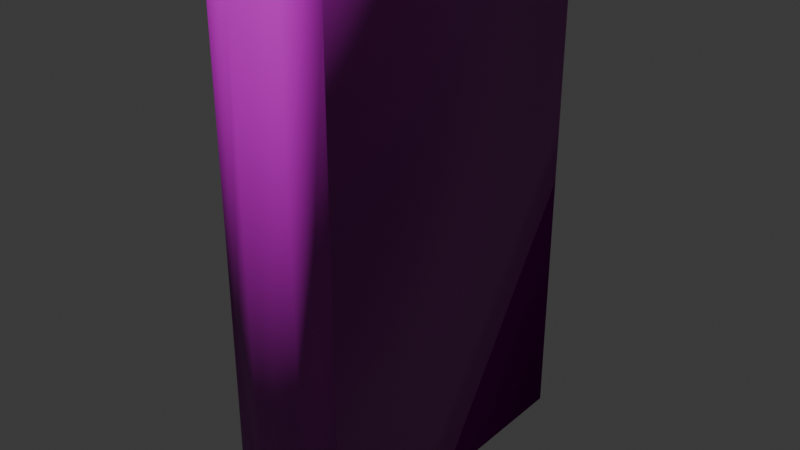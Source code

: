 # Source: LeatherBack.blend  (saved by Blender 5.0.118; exported with 4.5.12 LTS)
import bpy
from mathutils import Matrix  # noqa: F401  (used for matrix-valued properties, if any)

bpy.ops.wm.read_factory_settings(use_empty=True)
scene = bpy.context.scene
scene.name = 'Scene'

# ---- images (referenced by path relative to the original .blend; pixels are not part of the script)
import os
ASSET_DIR = os.environ.get("B2B_ASSET_DIR", "")  # directory of the original .blend (textures are referenced by path, not embedded)
HERE = os.path.dirname(os.path.abspath(__file__))  # packed textures are extracted next to this script under _unpacked/

def load_image(name, relpath, width, height, colorspace="sRGB"):
    """Load a texture the original file referenced (path relative to the .blend, or extracted next to this script)."""
    p = next((c for c in (os.path.join(HERE, relpath), os.path.join(ASSET_DIR, relpath)) if relpath and os.path.exists(c)), "")
    if p:
        img = bpy.data.images.load(p, check_existing=True)
        img.name = name
    else:  # same state as the original file: an image datablock whose file is absent (Cycles renders it pink)
        img = bpy.data.images.new(name, width, height)
        img.source = "FILE"
        img.filepath = "//" + (relpath or name)
    img.colorspace_settings.name = colorspace
    return img
img_antiquebooks_d_jpg_001 = load_image('AntiqueBooks_D.jpg.001', 'AntiqueBooks_D.jpg', 1024, 1024, 'sRGB')
img_antiquebooks_n_jpg = load_image('AntiqueBooks_N.jpg', 'AntiqueBooks_N.jpg', 1024, 1024, 'Non-Color')

# ---- materials (node trees are filled in below, after node groups)
mat_antiquebooksd = bpy.data.materials.new('AntiqueBooksD')
mat_antiquebooksd.roughness = 0.5

# ---- material node trees
mat_antiquebooksd.use_nodes = True; mat_antiquebooksd.node_tree.nodes.clear()
_N = mat_antiquebooksd.node_tree.nodes; _L = mat_antiquebooksd.node_tree.links
n0 = _N.new('ShaderNodeBsdfPrincipled'); n0.name = 'Principled BSDF'; n0.location = (0, 300)
n1 = _N.new('ShaderNodeOutputMaterial'); n1.name = 'Material Output'; n1.location = (280, 300)
n2 = _N.new('ShaderNodeTexImage'); n2.name = 'Image Texture'; n2.location = (-480, 300)
n2.image = img_antiquebooks_d_jpg_001
n3 = _N.new('ShaderNodeTexImage'); n3.name = 'Image Texture.001'; n3.location = (-480, 0)
n3.image = img_antiquebooks_n_jpg
n4 = _N.new('ShaderNodeNormalMap'); n4.name = 'Normal Map'; n4.location = (-200, 0)
n4.inputs[0].default_value = 2.0
_L.new(n2.outputs[0], n0.inputs[0])
_L.new(n3.outputs[0], n4.inputs[1])
_L.new(n4.outputs[0], n0.inputs[5])
_L.new(n0.outputs[0], n1.inputs[0])
n1.is_active_output = True

# ---- world
world_world = bpy.data.worlds.new('World'); scene.world = world_world
world_world.use_nodes = True; world_world.node_tree.nodes.clear()
_N = world_world.node_tree.nodes; _L = world_world.node_tree.links
n0 = _N.new('ShaderNodeOutputWorld'); n0.name = 'World Output'; n0.location = (200, 100)
n1 = _N.new('ShaderNodeBackground'); n1.name = 'Background'; n1.location = (-200, 100)
n1.inputs[0].default_value = (0.05088, 0.05088, 0.05088, 1.0)
_L.new(n1.outputs[0], n0.inputs[0])
n0.is_active_output = True
world_world.color = (0.05088, 0.05088, 0.05088)
world_world.sun_shadow_jitter_overblur = 0.0

# ---- meshes
me_cube_134 = bpy.data.meshes.new('Cube.134')
me_cube_134.from_pydata([(2.224e-09, 0.05079, 0.003655), (0.008473, 0.05116, 0.00362), (0.008864, -0.0535, 0.1698), (-0.008864, -0.0535, 0.0001789), (0.01989, 0.05535, 0.1698), (-0.01989, 0.05535, 0.1698), (-0.01989, 0.05535, 0.0001789), (0.01989, 0.05535, 0.0001789), (-2.356e-09, -0.05399, 0.0001789), (0.008864, -0.0535, 0.0001789), (-0.008864, -0.0535, 0.1698), (-2.356e-09, -0.05399, 0.1698), (0.01989, -0.0505, 0.1698), (-0.01989, -0.0505, 0.1698), (0.01569, -0.04861, 0.003571), (-0.01989, -0.0505, 0.0001789), (-0.008473, 0.05116, 0.00362), (-0.008473, 0.05116, 0.1663), (2.224e-09, 0.05079, 0.1663), (0.008473, 0.05116, 0.1663), (0.01569, -0.04861, 0.1664), (0.007872, -0.05074, 0.1664), (-2.233e-09, -0.05118, 0.1664), (-0.007872, -0.05074, 0.1664), (-0.007872, -0.05074, 0.003571), (-0.01569, -0.04861, 0.003571), (0.01989, -0.0505, 0.0001789), (0.007872, -0.05074, 0.003571), (-0.01569, -0.04861, 0.1664), (-2.233e-09, -0.05118, 0.003571), (0.01579, 0.05535, 0.0001789), (-0.01579, 0.05535, 0.0001789), (0.01579, 0.05535, 0.1698), (-0.01579, 0.05535, 0.1698), (0.01579, -0.04866, 0.1698), (0.007897, -0.05081, 0.1698), (-2.237e-09, -0.05125, 0.1698), (-0.007897, -0.05081, 0.1698), (-0.007897, -0.05081, 0.0001789), (-0.01579, -0.04866, 0.0001789), (0.01579, -0.04866, 0.0001789), (0.007897, -0.05081, 0.0001789), (-0.01579, -0.04866, 0.1698), (-2.237e-09, -0.05125, 0.0001789), (0.01649, 0.05197, 0.003571), (-0.01649, 0.05197, 0.003571), (0.01649, 0.05197, 0.1664), (-0.01649, 0.05197, 0.1664)], [], [(16, 17, 18, 0), (45, 47, 17, 16), (23, 17, 47, 28), (44, 14, 27, 1), (1, 27, 29, 0), (15, 13, 5, 6), (16, 24, 25, 45), (0, 29, 24, 16), (26, 7, 4, 12), (0, 18, 19, 1), (1, 19, 46, 44), (20, 46, 19, 21), (21, 19, 18, 22), (22, 18, 17, 23), (15, 3, 10, 13), (3, 8, 11, 10), (8, 9, 2, 11), (9, 26, 12, 2), (2, 12, 34, 35), (10, 11, 36, 37), (11, 2, 35, 36), (3, 15, 39, 38), (26, 9, 41, 40), (13, 10, 37, 42), (8, 3, 38, 43), (9, 8, 43, 41), (7, 26, 40, 30), (15, 6, 31, 39), (12, 4, 32, 34), (5, 13, 42, 33), (6, 5, 33, 31), (4, 7, 30, 32), (20, 21, 35, 34), (22, 23, 37, 36), (21, 22, 36, 35), (25, 24, 38, 39), (27, 14, 40, 41), (23, 28, 42, 37), (24, 29, 43, 38), (29, 27, 41, 43), (14, 44, 30, 40), (45, 25, 39, 31), (46, 20, 34, 32), (28, 47, 33, 42), (47, 45, 31, 33), (44, 46, 32, 30)])
me_cube_134.polygons.foreach_set('use_smooth', [True] * 46)
_k = set([(0, 1), (0, 16), (1, 44), (16, 45), (17, 18), (17, 47), (18, 19), (19, 46)])
me_cube_134.attributes.new('sharp_edge', 'BOOLEAN', 'EDGE').data.foreach_set('value', [ (min(e.vertices), max(e.vertices)) in _k for e in me_cube_134.edges])
_uv = me_cube_134.uv_layers.new(name='UVMap')
_uv.uv.foreach_set('vector', [0.6558, 0.3336, 0.7679, 0.3336, 0.7681, 0.3392, 0.6556, 0.3392, 0.656, 0.3283, 0.7676, 0.3283, 0.7679, 0.3336, 0.6558, 0.3336, 0.845, 0.3341, 0.7679, 0.3336, 0.7676, 0.3283, 0.8434, 0.329, 0.656, 0.35, 0.5806, 0.3493, 0.5791, 0.3442, 0.6558, 0.3447, 0.6558, 0.3447, 0.5791, 0.3442, 0.5787, 0.3392, 0.6556, 0.3392, 0.3034, 0.4965, 0.3026, 0.6096, 0.2368, 0.6084, 0.2374, 0.4953, 0.6558, 0.3336, 0.5791, 0.3342, 0.5806, 0.3291, 0.656, 0.3283, 0.6556, 0.3392, 0.5787, 0.3392, 0.5791, 0.3342, 0.6558, 0.3336, 0.3251, 0.4953, 0.3906, 0.4959, 0.3894, 0.61, 0.324, 0.6099, 0.6556, 0.3392, 0.7681, 0.3392, 0.7679, 0.3448, 0.6558, 0.3447, 0.6558, 0.3447, 0.7679, 0.3448, 0.7676, 0.3501, 0.656, 0.35, 0.8434, 0.3492, 0.7676, 0.3501, 0.7679, 0.3448, 0.845, 0.3442, 0.845, 0.3442, 0.7679, 0.3448, 0.7681, 0.3392, 0.8453, 0.3391, 0.8453, 0.3391, 0.7681, 0.3392, 0.7679, 0.3336, 0.845, 0.3341, 0.3041, 0.4959, 0.3095, 0.4964, 0.309, 0.6098, 0.3037, 0.6098, 0.3095, 0.4964, 0.314, 0.4964, 0.3135, 0.6098, 0.309, 0.6098, 0.314, 0.4964, 0.3185, 0.4964, 0.318, 0.6098, 0.3135, 0.6098, 0.3185, 0.4964, 0.3237, 0.4961, 0.3234, 0.609, 0.318, 0.6098, 0.318, 0.6098, 0.3234, 0.609, 0.3234, 0.6094, 0.318, 0.6101, 0.309, 0.6098, 0.3135, 0.6098, 0.3135, 0.6101, 0.309, 0.6101, 0.3135, 0.6098, 0.318, 0.6098, 0.318, 0.6101, 0.3135, 0.6101, 0.3095, 0.4964, 0.3041, 0.4959, 0.3041, 0.4954, 0.3095, 0.4959, 0.3237, 0.4961, 0.3185, 0.4964, 0.3185, 0.4959, 0.3237, 0.4954, 0.3037, 0.6098, 0.309, 0.6098, 0.309, 0.6101, 0.3037, 0.6101, 0.314, 0.4964, 0.3095, 0.4964, 0.3095, 0.4959, 0.314, 0.4959, 0.3185, 0.4964, 0.314, 0.4964, 0.314, 0.4959, 0.3185, 0.4959, 0.3906, 0.4959, 0.3251, 0.4953, 0.3251, 0.4947, 0.3906, 0.4953, 0.3034, 0.4965, 0.2374, 0.4953, 0.2374, 0.4947, 0.3034, 0.4959, 0.324, 0.6099, 0.3894, 0.61, 0.3894, 0.6105, 0.324, 0.6104, 0.2368, 0.6084, 0.3026, 0.6096, 0.3026, 0.6102, 0.2368, 0.6091, 0.2374, 0.4953, 0.2368, 0.6084, 0.2358, 0.6084, 0.2364, 0.4973, 0.3894, 0.61, 0.3906, 0.4959, 0.3914, 0.4959, 0.3903, 0.6095, 0.3216, 0.6105, 0.3172, 0.6105, 0.318, 0.6101, 0.3234, 0.6094, 0.3135, 0.6105, 0.3097, 0.6105, 0.309, 0.6101, 0.3135, 0.6101, 0.3172, 0.6105, 0.3135, 0.6105, 0.3135, 0.6101, 0.318, 0.6101, 0.3042, 0.4949, 0.3095, 0.4951, 0.3095, 0.4959, 0.3041, 0.4954, 0.3185, 0.4951, 0.3238, 0.4951, 0.3237, 0.4954, 0.3185, 0.4959, 0.3097, 0.6105, 0.3054, 0.6105, 0.3037, 0.6101, 0.309, 0.6101, 0.3095, 0.4951, 0.314, 0.4951, 0.314, 0.4959, 0.3095, 0.4959, 0.314, 0.4951, 0.3185, 0.4951, 0.3185, 0.4959, 0.314, 0.4959, 0.3251, 0.4944, 0.3906, 0.495, 0.3906, 0.4953, 0.3251, 0.4947, 0.2374, 0.4944, 0.3034, 0.4957, 0.3034, 0.4959, 0.2374, 0.4947, 0.3894, 0.6107, 0.324, 0.6106, 0.324, 0.6104, 0.3894, 0.6105, 0.3026, 0.6109, 0.2368, 0.6097, 0.2368, 0.6091, 0.3026, 0.6102, 0.2349, 0.6084, 0.2356, 0.4973, 0.2364, 0.4973, 0.2358, 0.6084, 0.3924, 0.4959, 0.3912, 0.6095, 0.3903, 0.6095, 0.3914, 0.4959])
me_cube_134.materials.append(mat_antiquebooksd)
me_cube_134.update()
me_cube_134.normals_split_custom_set([tuple(v) for v in zip(*[iter([0.07179, 0.9974, 0.0, 0.07179, 0.9974, 0.0, 0.0, 1.0, 0.0, -2.368e-09, 1.0, 0.0, 0.9445, 0.2157, -0.2477, 0.9445, 0.2157, 0.2477, 0.07179, 0.9974, 0.0, 0.07179, 0.9974, 0.0, 0.1171, 0.7125, 0.6919, 0.002686, 0.0004517, 1.0, 0.9445, 0.2157, 0.2477, 0.6522, 0.5037, 0.5665, -0.9445, 0.2157, -0.2477, -0.6522, 0.5037, -0.5665, -0.1171, 0.7125, -0.6919, -0.002686, 0.0004519, -1.0, -0.002686, 0.0004519, -1.0, -0.1171, 0.7125, -0.6919, 3.062e-09, 0.712, -0.7022, 0.0, 0.0006593, -1.0, -0.6401, -0.489, -0.5926, -0.6401, -0.489, 0.5926, -0.5774, 0.5774, 0.5774, -0.5774, 0.5774, -0.5774, 0.002686, 0.0004519, -1.0, 0.1171, 0.7125, -0.6919, 0.6522, 0.5037, -0.5665, 0.9445, 0.2157, -0.2477, 0.0, 0.0006593, -1.0, 3.062e-09, 0.712, -0.7022, 0.1171, 0.7125, -0.6919, 0.002686, 0.0004519, -1.0, 0.6401, -0.489, -0.5926, 0.5774, 0.5774, -0.5774, 0.5774, 0.5774, 0.5774, 0.6401, -0.489, 0.5926, -2.368e-09, 1.0, 0.0, 0.0, 1.0, 0.0, -0.07179, 0.9974, 3.63e-09, -0.07179, 0.9974, 3.63e-09, -0.07179, 0.9974, 3.63e-09, -0.07179, 0.9974, 3.63e-09, -0.9445, 0.2157, 0.2477, -0.9445, 0.2157, -0.2477, -0.6522, 0.5037, 0.5665, -0.9445, 0.2157, 0.2477, -0.002686, 0.0004517, 1.0, -0.1171, 0.7125, 0.6919, -0.1171, 0.7125, 0.6919, -0.002686, 0.0004517, 1.0, 0.0, 0.0006591, 1.0, 3.378e-09, 0.712, 0.7022, 3.378e-09, 0.712, 0.7022, 0.0, 0.0006591, 1.0, 0.002686, 0.0004517, 1.0, 0.1171, 0.7125, 0.6919, -0.6401, -0.489, -0.5926, -0.1168, -0.7199, -0.6842, -0.1168, -0.7199, 0.6842, -0.6401, -0.489, 0.5926, -0.1168, -0.7199, -0.6842, 3.417e-09, -0.7192, -0.6948, -4.364e-07, -0.7192, 0.6948, -0.1168, -0.7199, 0.6842, 3.417e-09, -0.7192, -0.6948, 0.1168, -0.7199, -0.6842, 0.1168, -0.7199, 0.6842, -4.364e-07, -0.7192, 0.6948, 0.1168, -0.7199, -0.6842, 0.6401, -0.489, -0.5926, 0.6401, -0.489, 0.5926, 0.1168, -0.7199, 0.6842, 0.1168, -0.7199, 0.6842, 0.6401, -0.489, 0.5926, -0.3918, 0.2994, 0.87, -0.1081, 0.6651, 0.7389, -0.1168, -0.7199, 0.6842, -4.364e-07, -0.7192, 0.6948, -4.488e-07, 0.6864, 0.7272, 0.1081, 0.6651, 0.7389, -4.364e-07, -0.7192, 0.6948, 0.1168, -0.7199, 0.6842, -0.1081, 0.6651, 0.7389, -4.488e-07, 0.6864, 0.7272, -0.1168, -0.7199, -0.6842, -0.6401, -0.489, -0.5926, 0.3918, 0.2994, -0.87, 0.1081, 0.6651, -0.7389, 0.6401, -0.489, -0.5926, 0.1168, -0.7199, -0.6842, -0.1081, 0.6651, -0.7389, -0.3918, 0.2994, -0.87, -0.6401, -0.489, 0.5926, -0.1168, -0.7199, 0.6842, 0.1081, 0.6651, 0.7389, 0.3918, 0.2994, 0.87, 3.417e-09, -0.7192, -0.6948, -0.1168, -0.7199, -0.6842, 0.1081, 0.6651, -0.7389, 1.412e-09, 0.6864, -0.7272, 0.1168, -0.7199, -0.6842, 3.417e-09, -0.7192, -0.6948, 1.412e-09, 0.6864, -0.7272, -0.1081, 0.6651, -0.7389, 0.5774, 0.5774, -0.5774, 0.6401, -0.489, -0.5926, -0.3918, 0.2994, -0.87, -0.6063, 0.5454, -0.5788, -0.6401, -0.489, -0.5926, -0.5774, 0.5774, -0.5774, 0.6063, 0.5454, -0.5788, 0.3918, 0.2994, -0.87, 0.6401, -0.489, 0.5926, 0.5774, 0.5774, 0.5774, -0.6063, 0.5454, 0.5788, -0.3918, 0.2994, 0.87, -0.5774, 0.5774, 0.5774, -0.6401, -0.489, 0.5926, 0.3918, 0.2994, 0.87, 0.6063, 0.5454, 0.5788, -0.5774, 0.5774, -0.5774, -0.5774, 0.5774, 0.5774, 0.6063, 0.5454, 0.5788, 0.6063, 0.5454, -0.5788, 0.5774, 0.5774, 0.5774, 0.5774, 0.5774, -0.5774, -0.6063, 0.5454, -0.5788, -0.6063, 0.5454, 0.5788, -0.6522, 0.5037, 0.5665, -0.1171, 0.7125, 0.6919, -0.1081, 0.6651, 0.7389, -0.3918, 0.2994, 0.87, 3.378e-09, 0.712, 0.7022, 0.1171, 0.7125, 0.6919, 0.1081, 0.6651, 0.7389, -4.488e-07, 0.6864, 0.7272, -0.1171, 0.7125, 0.6919, 3.378e-09, 0.712, 0.7022, -4.488e-07, 0.6864, 0.7272, -0.1081, 0.6651, 0.7389, 0.6522, 0.5037, -0.5665, 0.1171, 0.7125, -0.6919, 0.1081, 0.6651, -0.7389, 0.3918, 0.2994, -0.87, -0.1171, 0.7125, -0.6919, -0.6522, 0.5037, -0.5665, -0.3918, 0.2994, -0.87, -0.1081, 0.6651, -0.7389, 0.1171, 0.7125, 0.6919, 0.6522, 0.5037, 0.5665, 0.3918, 0.2994, 0.87, 0.1081, 0.6651, 0.7389, 0.1171, 0.7125, -0.6919, 3.062e-09, 0.712, -0.7022, 1.412e-09, 0.6864, -0.7272, 0.1081, 0.6651, -0.7389, 3.062e-09, 0.712, -0.7022, -0.1171, 0.7125, -0.6919, -0.1081, 0.6651, -0.7389, 1.412e-09, 0.6864, -0.7272, -0.6522, 0.5037, -0.5665, -0.9445, 0.2157, -0.2477, -0.6063, 0.5454, -0.5788, -0.3918, 0.2994, -0.87, 0.9445, 0.2157, -0.2477, 0.6522, 0.5037, -0.5665, 0.3918, 0.2994, -0.87, 0.6063, 0.5454, -0.5788, -0.9445, 0.2157, 0.2477, -0.6522, 0.5037, 0.5665, -0.3918, 0.2994, 0.87, -0.6063, 0.5454, 0.5788, 0.6522, 0.5037, 0.5665, 0.9445, 0.2157, 0.2477, 0.6063, 0.5454, 0.5788, 0.3918, 0.2994, 0.87, 0.9445, 0.2157, 0.2477, 0.9445, 0.2157, -0.2477, 0.6063, 0.5454, -0.5788, 0.6063, 0.5454, 0.5788, -0.9445, 0.2157, -0.2477, -0.9445, 0.2157, 0.2477, -0.6063, 0.5454, 0.5788, -0.6063, 0.5454, -0.5788])] * 3)])

# ---- objects
ob_leatherback = bpy.data.objects.new('LeatherBack', me_cube_134)

# ---- transforms, parenting, visibility, modifiers, constraints
ob_leatherback.location = (0.06955, 0.02965, 0.003596)
ob_leatherback.rotation_euler = (-1.629e-07, 0.0, 0.0)

# ---- collection membership
scene.collection.objects.link(ob_leatherback)

# ---- scene / render settings (as saved in the file)
scene.frame_start = 1; scene.frame_end = 250; scene.frame_set(1)
scene.render.engine = 'BLENDER_EEVEE_NEXT'
scene.render.fps = 30
scene.render.bake_bias = 0.0
scene.render.bake_samples = 0
scene.cycles.sampling_pattern = 'TABULATED_SOBOL'
scene.eevee.use_volume_custom_range = False
bpy.context.view_layer.update()

# ---- added for rendering (the .blend has no active camera and no usable light): camera, sun
cam_auto = bpy.data.cameras.new('AutoCamera')
cam_auto.lens = 50.0
cam_auto.sensor_width = 36.0
cam_auto.clip_end = 1000.0
ob_auto_camera = bpy.data.objects.new('AutoCamera', cam_auto)
scene.collection.objects.link(ob_auto_camera)
ob_auto_camera.location = (0.259846, -0.198035, 0.240815)
ob_auto_camera.rotation_euler = (1.09748, -7.21219e-08, 0.694738)
scene.camera = ob_auto_camera
light_auto_sun = bpy.data.lights.new('AutoSun', 'SUN')
light_auto_sun.energy = 3.0
light_auto_sun.angle = 0.0523599
ob_auto_sun = bpy.data.objects.new('AutoSun', light_auto_sun)
scene.collection.objects.link(ob_auto_sun)
ob_auto_sun.rotation_euler = (0.872665, 0.174533, 0.523599)
bpy.context.view_layer.update()
